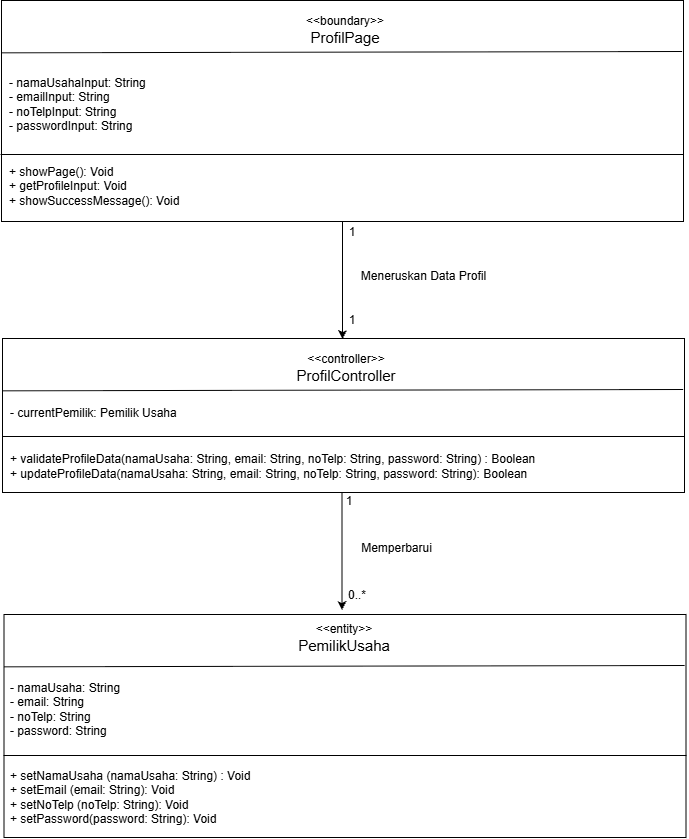

The diagram above was exported from draw.io. Its source (the exported page's mxGraphModel, read from the mxfile embedded in the PNG):
<mxGraphModel dx="1818" dy="951" grid="0" gridSize="10" guides="1" tooltips="1" connect="1" arrows="1" fold="1" page="1" pageScale="1" pageWidth="827" pageHeight="1169" background="light-dark(#FFFFFF,#FFFFFF)" math="0" shadow="0">
  <root>
    <mxCell id="WIyWlLk6GJQsqaUBKTNV-0" />
    <mxCell id="WIyWlLk6GJQsqaUBKTNV-1" parent="WIyWlLk6GJQsqaUBKTNV-0" />
    <mxCell id="HDlUmyaBQJxwz7zuGCJ4-0" parent="WIyWlLk6GJQsqaUBKTNV-1" style="rounded=0;whiteSpace=wrap;html=1;fillColor=light-dark(#FFFFFF,#FFFFFF);strokeColor=light-dark(#000000,#000000);" value="" vertex="1">
      <mxGeometry height="221" width="682" x="70" y="60" as="geometry" />
    </mxCell>
    <mxCell id="4Zb_qCgi3m5T5W2JMJk_-0" edge="1" parent="WIyWlLk6GJQsqaUBKTNV-1" style="endArrow=none;html=1;rounded=0;entryX=0.998;entryY=0.211;entryDx=0;entryDy=0;strokeColor=light-dark(#000000,#000000);entryPerimeter=0;" value="">
      <mxGeometry height="50" relative="1" width="50" as="geometry">
        <mxPoint x="70" y="112.32" as="sourcePoint" />
        <mxPoint x="750.636" y="110.99899999999994" as="targetPoint" />
      </mxGeometry>
    </mxCell>
    <mxCell id="4Zb_qCgi3m5T5W2JMJk_-3" edge="1" parent="WIyWlLk6GJQsqaUBKTNV-1" style="endArrow=none;html=1;rounded=0;entryX=1.001;entryY=0.212;entryDx=0;entryDy=0;strokeColor=light-dark(#000000,#000000);entryPerimeter=0;" value="">
      <mxGeometry height="50" relative="1" width="50" as="geometry">
        <mxPoint x="69" y="214" as="sourcePoint" />
        <mxPoint x="752" y="214" as="targetPoint" />
      </mxGeometry>
    </mxCell>
    <mxCell id="ojTHNrh88GYhcmZx3gUI-0" parent="WIyWlLk6GJQsqaUBKTNV-1" style="text;html=1;whiteSpace=wrap;strokeColor=none;fillColor=none;align=center;verticalAlign=middle;rounded=0;" value="&lt;span style=&quot;color: light-dark(rgb(0, 0, 0), rgb(0, 0, 0));&quot;&gt;&amp;lt;&amp;lt;boundary&amp;gt;&amp;gt;&lt;br&gt;&lt;font style=&quot;font-size: 15px;&quot;&gt;ProfilPage&lt;/font&gt;&lt;/span&gt;" vertex="1">
      <mxGeometry height="30" width="60" x="384" y="75" as="geometry" />
    </mxCell>
    <mxCell id="ojTHNrh88GYhcmZx3gUI-1" parent="WIyWlLk6GJQsqaUBKTNV-1" style="text;html=1;whiteSpace=wrap;strokeColor=none;fillColor=none;align=left;verticalAlign=middle;rounded=0;fontColor=light-dark(#000000,#000000);fontSize=12;" value="- namaUsahaInput: String&lt;div&gt;- emailInput: String&lt;/div&gt;&lt;div&gt;- noTelpInput: String&lt;/div&gt;&lt;div&gt;&lt;div style=&quot;&quot;&gt;&lt;span style=&quot;background-color: transparent;&quot;&gt;- passwordInput: String&lt;/span&gt;&lt;/div&gt;&lt;/div&gt;" vertex="1">
      <mxGeometry height="94" width="288" x="76" y="117" as="geometry" />
    </mxCell>
    <mxCell id="JJC-WmKPrFFZq1ky4iKF-0" parent="WIyWlLk6GJQsqaUBKTNV-1" style="text;html=1;whiteSpace=wrap;strokeColor=none;fillColor=none;align=left;verticalAlign=middle;rounded=0;fontColor=light-dark(#000000,#000000);fontSize=12;" value="+ showPage(): Void&lt;div&gt;+ getProfileInput: Void&lt;/div&gt;&lt;div&gt;+ showSuccessMessage(): Void&lt;/div&gt;" vertex="1">
      <mxGeometry height="94" width="288" x="76" y="199" as="geometry" />
    </mxCell>
    <mxCell id="JJC-WmKPrFFZq1ky4iKF-1" edge="1" parent="WIyWlLk6GJQsqaUBKTNV-1" source="HDlUmyaBQJxwz7zuGCJ4-0" style="endArrow=classic;html=1;rounded=0;strokeColor=light-dark(#000000,#000000);exitX=0.5;exitY=1;exitDx=0;exitDy=0;" value="">
      <mxGeometry height="50" relative="1" width="50" as="geometry">
        <mxPoint x="421" y="411" as="sourcePoint" />
        <mxPoint x="411" y="398.6" as="targetPoint" />
      </mxGeometry>
    </mxCell>
    <mxCell id="JJC-WmKPrFFZq1ky4iKF-2" parent="WIyWlLk6GJQsqaUBKTNV-1" style="text;html=1;whiteSpace=wrap;strokeColor=none;fillColor=none;align=center;verticalAlign=middle;rounded=0;fontColor=light-dark(#000000,#000000);" value="1" vertex="1">
      <mxGeometry height="30" width="60" x="391" y="277" as="geometry" />
    </mxCell>
    <mxCell id="JJC-WmKPrFFZq1ky4iKF-3" parent="WIyWlLk6GJQsqaUBKTNV-1" style="text;html=1;whiteSpace=wrap;strokeColor=none;fillColor=none;align=center;verticalAlign=middle;rounded=0;fontColor=light-dark(#000000,#000000);" value="1" vertex="1">
      <mxGeometry height="30" width="60" x="391" y="365" as="geometry" />
    </mxCell>
    <mxCell id="JJC-WmKPrFFZq1ky4iKF-4" parent="WIyWlLk6GJQsqaUBKTNV-1" style="text;html=1;whiteSpace=wrap;strokeColor=none;fillColor=none;align=center;verticalAlign=middle;rounded=0;fontColor=light-dark(#000000,#000000);" value="Meneruskan Data Profil" vertex="1">
      <mxGeometry height="30" width="139" x="423" y="321" as="geometry" />
    </mxCell>
    <mxCell id="JJC-WmKPrFFZq1ky4iKF-5" parent="WIyWlLk6GJQsqaUBKTNV-1" style="rounded=0;whiteSpace=wrap;html=1;fillColor=light-dark(#FFFFFF,#FFFFFF);strokeColor=light-dark(#000000,#000000);" value="" vertex="1">
      <mxGeometry height="154" width="682" x="71" y="398" as="geometry" />
    </mxCell>
    <mxCell id="JJC-WmKPrFFZq1ky4iKF-6" edge="1" parent="WIyWlLk6GJQsqaUBKTNV-1" style="endArrow=none;html=1;rounded=0;entryX=0.998;entryY=0.211;entryDx=0;entryDy=0;strokeColor=light-dark(#000000,#000000);entryPerimeter=0;" value="">
      <mxGeometry height="50" relative="1" width="50" as="geometry">
        <mxPoint x="71" y="450.31999999999994" as="sourcePoint" />
        <mxPoint x="751.636" y="448.9989999999999" as="targetPoint" />
      </mxGeometry>
    </mxCell>
    <mxCell id="JJC-WmKPrFFZq1ky4iKF-7" edge="1" parent="WIyWlLk6GJQsqaUBKTNV-1" style="endArrow=none;html=1;rounded=0;entryX=1.001;entryY=0.212;entryDx=0;entryDy=0;strokeColor=light-dark(#000000,#000000);entryPerimeter=0;" value="">
      <mxGeometry height="50" relative="1" width="50" as="geometry">
        <mxPoint x="70.5" y="496" as="sourcePoint" />
        <mxPoint x="753.5" y="496" as="targetPoint" />
      </mxGeometry>
    </mxCell>
    <mxCell id="JJC-WmKPrFFZq1ky4iKF-8" parent="WIyWlLk6GJQsqaUBKTNV-1" style="text;html=1;whiteSpace=wrap;strokeColor=none;fillColor=none;align=center;verticalAlign=middle;rounded=0;" value="&lt;span style=&quot;color: light-dark(rgb(0, 0, 0), rgb(0, 0, 0));&quot;&gt;&amp;lt;&amp;lt;controller&amp;gt;&amp;gt;&lt;br&gt;&lt;font style=&quot;font-size: 15px;&quot;&gt;ProfilController&lt;/font&gt;&lt;/span&gt;" vertex="1">
      <mxGeometry height="30" width="60" x="385" y="413" as="geometry" />
    </mxCell>
    <mxCell id="JJC-WmKPrFFZq1ky4iKF-9" parent="WIyWlLk6GJQsqaUBKTNV-1" style="text;html=1;whiteSpace=wrap;strokeColor=none;fillColor=none;align=left;verticalAlign=middle;rounded=0;fontColor=light-dark(#000000,#000000);fontSize=12;" value="- currentPemilik: Pemilik Usaha" vertex="1">
      <mxGeometry height="35" width="288" x="77" y="455" as="geometry" />
    </mxCell>
    <mxCell id="JJC-WmKPrFFZq1ky4iKF-10" parent="WIyWlLk6GJQsqaUBKTNV-1" style="text;html=1;whiteSpace=wrap;strokeColor=none;fillColor=none;align=left;verticalAlign=middle;rounded=0;fontColor=light-dark(#000000,#000000);fontSize=12;" value="+ validateProfileData(namaUsaha: String, email: String, noTelp: String, password: String) : Boolean&lt;div&gt;+ updateProfileData&lt;span style=&quot;background-color: transparent;&quot;&gt;(namaUsaha: String, email: String, noTelp: String, password: String): Boolean&lt;/span&gt;&lt;/div&gt;" vertex="1">
      <mxGeometry height="35" width="557" x="77" y="508" as="geometry" />
    </mxCell>
    <mxCell id="JJC-WmKPrFFZq1ky4iKF-11" edge="1" parent="WIyWlLk6GJQsqaUBKTNV-1" style="endArrow=classic;html=1;rounded=0;strokeColor=light-dark(#000000,#000000);exitX=0.5;exitY=1;exitDx=0;exitDy=0;" value="">
      <mxGeometry height="50" relative="1" width="50" as="geometry">
        <mxPoint x="410.5" y="552" as="sourcePoint" />
        <mxPoint x="410.5" y="669.6" as="targetPoint" />
      </mxGeometry>
    </mxCell>
    <mxCell id="JJC-WmKPrFFZq1ky4iKF-12" parent="WIyWlLk6GJQsqaUBKTNV-1" style="text;html=1;whiteSpace=wrap;strokeColor=none;fillColor=none;align=center;verticalAlign=middle;rounded=0;fontColor=light-dark(#000000,#000000);" value="1" vertex="1">
      <mxGeometry height="30" width="60" x="388" y="546" as="geometry" />
    </mxCell>
    <mxCell id="JJC-WmKPrFFZq1ky4iKF-13" parent="WIyWlLk6GJQsqaUBKTNV-1" style="text;html=1;whiteSpace=wrap;strokeColor=none;fillColor=none;align=center;verticalAlign=middle;rounded=0;fontColor=light-dark(#000000,#000000);" value="0..*" vertex="1">
      <mxGeometry height="30" width="60" x="396" y="640" as="geometry" />
    </mxCell>
    <mxCell id="JJC-WmKPrFFZq1ky4iKF-16" parent="WIyWlLk6GJQsqaUBKTNV-1" style="text;html=1;whiteSpace=wrap;strokeColor=none;fillColor=none;align=center;verticalAlign=middle;rounded=0;fontColor=light-dark(#000000,#000000);" value="Memperbarui" vertex="1">
      <mxGeometry height="30" width="139" x="396" y="593" as="geometry" />
    </mxCell>
    <mxCell id="JJC-WmKPrFFZq1ky4iKF-17" parent="WIyWlLk6GJQsqaUBKTNV-1" style="rounded=0;whiteSpace=wrap;html=1;fillColor=light-dark(#FFFFFF,#FFFFFF);strokeColor=light-dark(#000000,#000000);" value="" vertex="1">
      <mxGeometry height="223" width="682" x="72.5" y="674" as="geometry" />
    </mxCell>
    <mxCell id="JJC-WmKPrFFZq1ky4iKF-18" edge="1" parent="WIyWlLk6GJQsqaUBKTNV-1" style="endArrow=none;html=1;rounded=0;entryX=0.998;entryY=0.211;entryDx=0;entryDy=0;strokeColor=light-dark(#000000,#000000);entryPerimeter=0;" value="">
      <mxGeometry height="50" relative="1" width="50" as="geometry">
        <mxPoint x="72.5" y="726.3199999999999" as="sourcePoint" />
        <mxPoint x="753.136" y="724.9989999999999" as="targetPoint" />
      </mxGeometry>
    </mxCell>
    <mxCell id="JJC-WmKPrFFZq1ky4iKF-19" edge="1" parent="WIyWlLk6GJQsqaUBKTNV-1" style="endArrow=none;html=1;rounded=0;entryX=1.001;entryY=0.212;entryDx=0;entryDy=0;strokeColor=light-dark(#000000,#000000);entryPerimeter=0;" value="">
      <mxGeometry height="50" relative="1" width="50" as="geometry">
        <mxPoint x="72" y="815" as="sourcePoint" />
        <mxPoint x="755" y="815" as="targetPoint" />
      </mxGeometry>
    </mxCell>
    <mxCell id="JJC-WmKPrFFZq1ky4iKF-20" parent="WIyWlLk6GJQsqaUBKTNV-1" style="text;html=1;whiteSpace=wrap;strokeColor=none;fillColor=none;align=center;verticalAlign=middle;rounded=0;" value="&lt;span style=&quot;color: light-dark(rgb(0, 0, 0), rgb(0, 0, 0));&quot;&gt;&amp;lt;&amp;lt;entity&amp;gt;&amp;gt;&lt;br&gt;&lt;font style=&quot;font-size: 15px;&quot;&gt;PemilikUsaha&lt;/font&gt;&lt;/span&gt;" vertex="1">
      <mxGeometry height="30" width="60" x="383.5" y="683" as="geometry" />
    </mxCell>
    <mxCell id="JJC-WmKPrFFZq1ky4iKF-21" parent="WIyWlLk6GJQsqaUBKTNV-1" style="text;html=1;whiteSpace=wrap;strokeColor=none;fillColor=none;align=left;verticalAlign=middle;rounded=0;fontColor=light-dark(#000000,#000000);fontSize=12;" value="- namaUsaha: String&lt;div&gt;- email: String&lt;/div&gt;&lt;div&gt;- noTelp: String&lt;/div&gt;&lt;div&gt;- password: String&lt;/div&gt;" vertex="1">
      <mxGeometry height="35" width="288" x="77" y="751" as="geometry" />
    </mxCell>
    <mxCell id="JJC-WmKPrFFZq1ky4iKF-22" parent="WIyWlLk6GJQsqaUBKTNV-1" style="text;html=1;whiteSpace=wrap;strokeColor=none;fillColor=none;align=left;verticalAlign=middle;rounded=0;fontColor=light-dark(#000000,#000000);fontSize=12;" value="+ setNamaUsaha (namaUsaha: String) : Void&lt;div&gt;+ setEmail (email: String): Void&lt;/div&gt;&lt;div&gt;+ setNoTelp (noTelp: String): Void&lt;/div&gt;&lt;div&gt;+ setPassword(password: String): Void&lt;/div&gt;" vertex="1">
      <mxGeometry height="35" width="557" x="77" y="839" as="geometry" />
    </mxCell>
  </root>
</mxGraphModel>